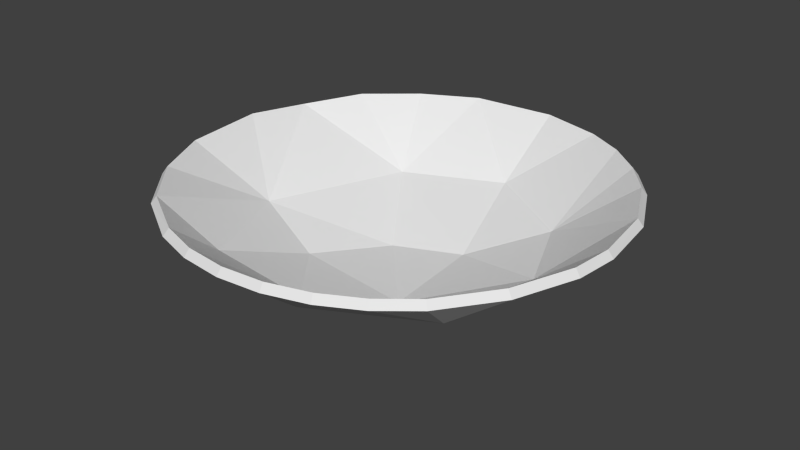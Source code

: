 # Source: SledBowl.blend  (saved by Blender 2.75.0; exported with 4.5.12 LTS)
import bpy
from mathutils import Matrix  # noqa: F401  (used for matrix-valued properties, if any)

bpy.ops.wm.read_factory_settings(use_empty=True)
scene = bpy.context.scene
scene.name = 'Scene'

# ---- collections
col_collection_1 = bpy.data.collections.new('Collection 1'); scene.collection.children.link(col_collection_1)

# ---- world
world_world = bpy.data.worlds.new('World'); scene.world = world_world
world_world.color = (0.05088, 0.05088, 0.05088)
world_world.use_sun_shadow = False
world_world.sun_shadow_jitter_overblur = 0.0
world_world.cycles.sampling_method = 'MANUAL'
world_world.cycles.sample_map_resolution = 256

# ---- meshes
me_sphere = bpy.data.meshes.new('Sphere')
me_sphere.from_pydata([(-0.7052, 0.06945, 0.157), (-0.6636, 0.2781, 0.1395), (-0.5478, 0.4496, 0.157), (-0.3928, 0.5879, 0.1548), (-0.2903, 0.3605, -0.0365), (-0.09285, 0.0762, -0.1376), (-0.2057, 0.6781, 0.157), (0.06938, 0.706, 0.1561), (0.04997, 0.4856, -0.02198), (0.2706, 0.6533, 0.1548), (0.3928, 0.5879, 0.1548), (0.5, 0.5, 0.1548), (0.5879, 0.3928, 0.1548), (0.6788, 0.2061, 0.1561), (0.3467, 0.3113, -0.03515), (0.7071, -1.142e-07, 0.1548), (0.1312, 0.1501, -0.1245), (0.6935, -0.1379, 0.1548), (0.4778, 0.01522, -0.02511), (0.625, -0.3341, 0.157), (0.5, -0.5, 0.1548), (0.4384, -0.3542, 0.02602), (0.3928, -0.5879, 0.1548), (0.2706, -0.6533, 0.1548), (0.1794, -0.2223, -0.1066), (0.1379, -0.6935, 0.1548), (-1.066e-07, -0.7071, 0.1548), (0.02454, -0.462, -0.03694), (-0.1379, -0.6935, 0.1548), (-0.2706, -0.6533, 0.1548), (-0.4496, -0.5478, 0.157), (-0.2635, -0.4931, 0.02256), (-0.5879, -0.3928, 0.1548), (-0.2166, -0.1757, -0.1056), (-0.6789, -0.2058, 0.1561), (-0.466, -0.1016, -0.02965)], [], [(35, 4, 5), (4, 2, 3), (3, 6, 4), (14, 8, 9, 10), (8, 6, 7), (16, 5, 4, 8), (16, 8, 14), (8, 7, 9), (18, 17, 19, 21), (14, 10, 11), (14, 11, 12), (14, 12, 13), (16, 14, 18), (18, 13, 15), (15, 17, 18), (27, 21, 22, 23), (21, 19, 20), (21, 20, 22), (27, 26, 28, 31), (24, 21, 27), (23, 25, 27), (25, 26, 27), (35, 31, 30, 32), (28, 29, 31), (29, 30, 31), (31, 35, 33), (32, 34, 35), (5, 16, 24), (5, 24, 33), (34, 0, 35), (33, 35, 5), (1, 35, 0), (4, 35, 1), (4, 1, 2), (8, 4, 6), (14, 13, 18), (24, 16, 18), (24, 18, 21), (24, 27, 33), (33, 27, 31)])
me_sphere.use_remesh_preserve_volume = False
me_sphere.use_remesh_preserve_attributes = False
me_sphere.use_mirror_vertex_groups = False
me_sphere.update()

# ---- objects
ob_sphere = bpy.data.objects.new('Sphere', me_sphere)

# ---- transforms, parenting, visibility, modifiers, constraints
ob_sphere.location = (0.0, 0.0, 0.0)
ob_sphere.lineart.crease_threshold = 0.0
_m = ob_sphere.modifiers.new('Solidify', 'SOLIDIFY')
_m.thickness = 0.029
_m.nonmanifold_thickness_mode = 'FIXED'
_m.nonmanifold_merge_threshold = 0.0003

# ---- collection membership
col_collection_1.objects.link(ob_sphere)

# ---- scene / render settings (as saved in the file)
scene.frame_start = 1; scene.frame_end = 250; scene.frame_set(1)
scene.render.engine = 'BLENDER_EEVEE_NEXT'
scene.render.resolution_percentage = 50
scene.render.dither_intensity = 0.0
scene.cycles.use_denoising = False
scene.cycles.samples = 10
scene.cycles.sampling_pattern = 'TABULATED_SOBOL'
scene.cycles.light_sampling_threshold = 0.0
scene.cycles.use_adaptive_sampling = False
scene.cycles.use_light_tree = False
scene.cycles.blur_glossy = 0.0
scene.cycles.pixel_filter_type = 'GAUSSIAN'
scene.cycles.sample_clamp_indirect = 0.0
scene.view_settings.view_transform = 'Standard'
bpy.context.view_layer.update()

# ---- added for rendering (the .blend has no active camera and no usable light): camera, sun
cam_auto = bpy.data.cameras.new('AutoCamera')
cam_auto.lens = 50.0
cam_auto.sensor_width = 36.0
cam_auto.clip_end = 1000.0
ob_auto_camera = bpy.data.objects.new('AutoCamera', cam_auto)
scene.collection.objects.link(ob_auto_camera)
ob_auto_camera.location = (1.87269, -2.24665, 1.51872)
ob_auto_camera.rotation_euler = (1.09748, -7.21219e-08, 0.694738)
scene.camera = ob_auto_camera
light_auto_sun = bpy.data.lights.new('AutoSun', 'SUN')
light_auto_sun.energy = 3.0
light_auto_sun.angle = 0.0523599
ob_auto_sun = bpy.data.objects.new('AutoSun', light_auto_sun)
scene.collection.objects.link(ob_auto_sun)
ob_auto_sun.rotation_euler = (0.872665, 0.174533, 0.523599)
bpy.context.view_layer.update()
